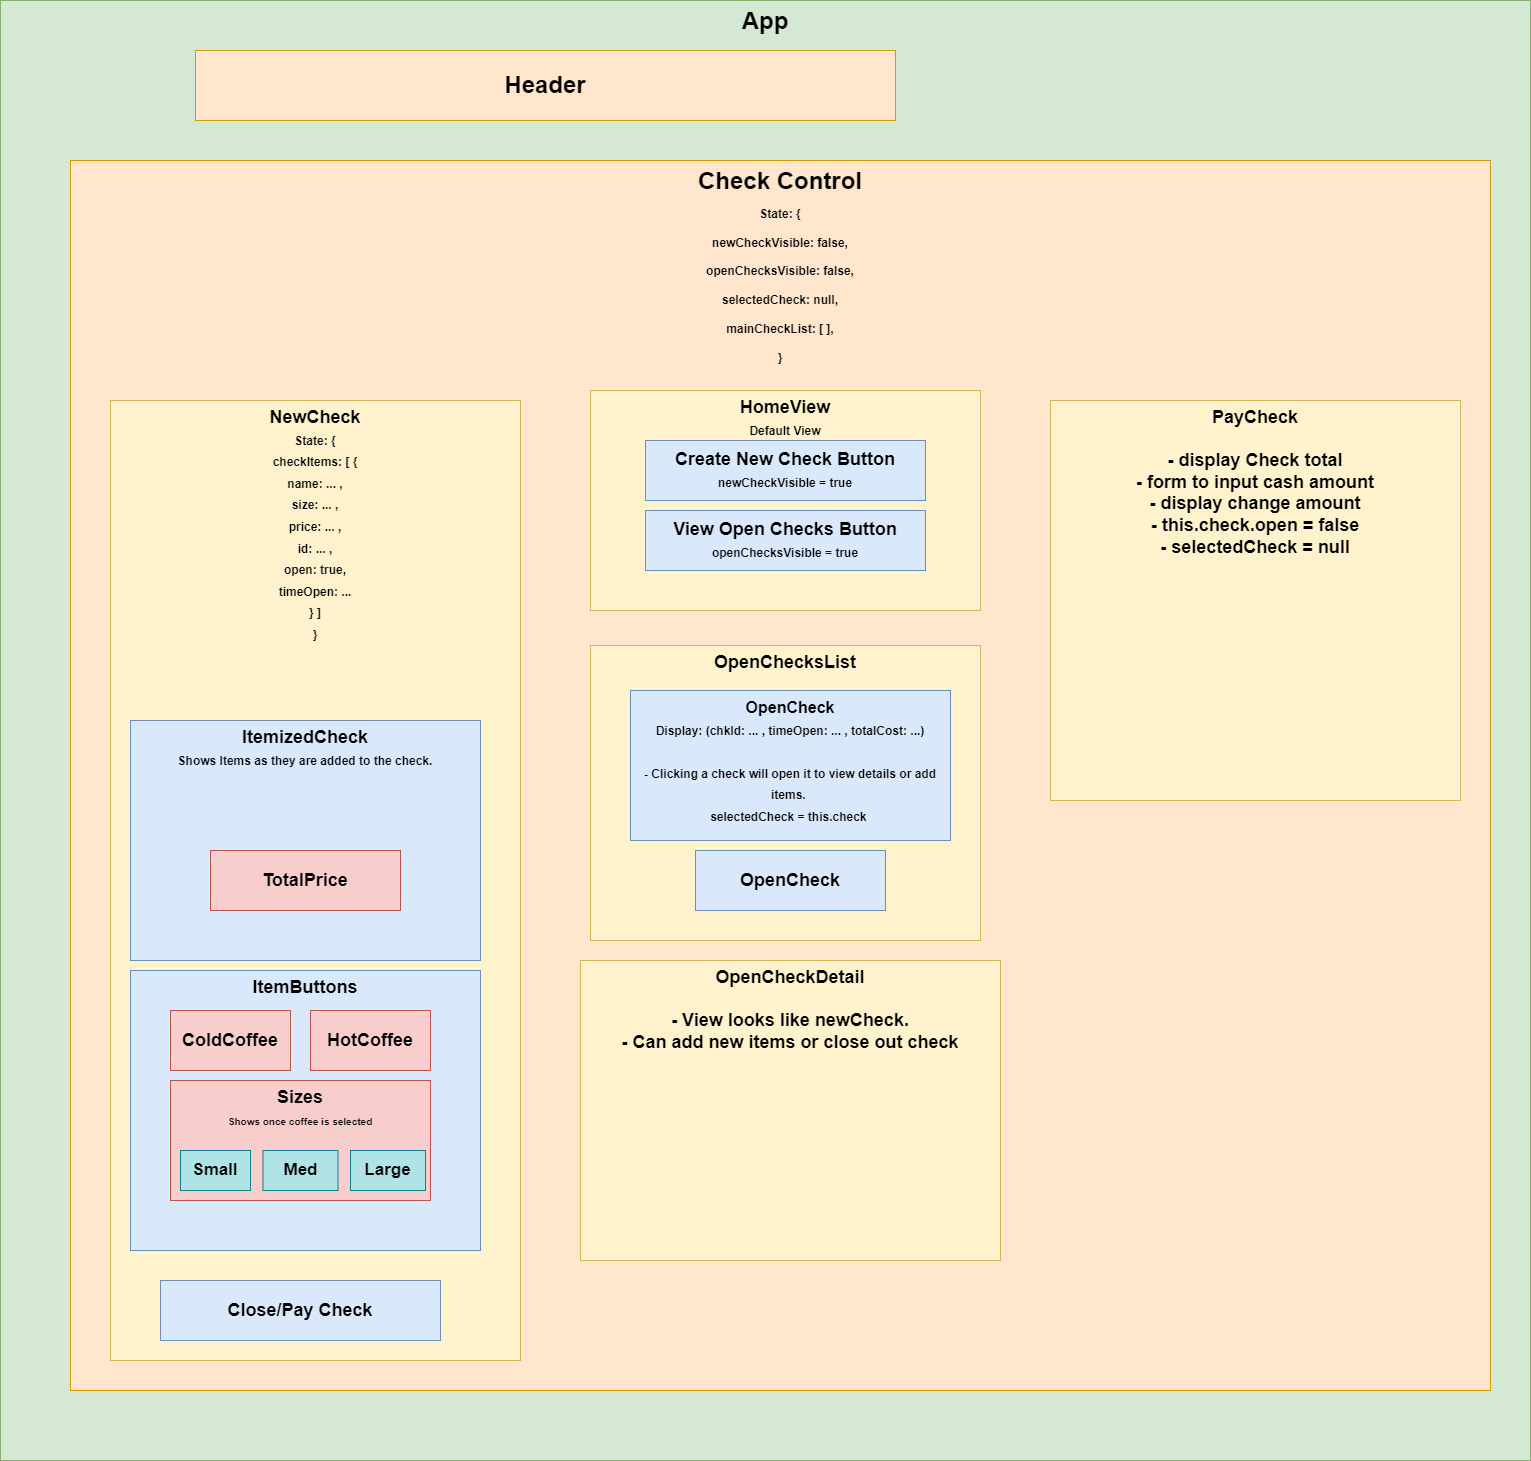

The diagram above was exported from draw.io. Its source (the exported page's mxGraphModel, read from the mxfile embedded in the PNG):
<mxGraphModel dx="1422" dy="1862" grid="1" gridSize="10" guides="1" tooltips="1" connect="1" arrows="1" fold="1" page="1" pageScale="1" pageWidth="850" pageHeight="1100" math="0" shadow="0">
  <root>
    <mxCell id="0" />
    <mxCell id="1" parent="0" />
    <mxCell id="7tQ9oFSsmAsEkFNHq5da-1" value="App" style="rounded=0;whiteSpace=wrap;html=1;fillColor=#d5e8d4;strokeColor=#82b366;fontStyle=1;verticalAlign=top;fontSize=24;" vertex="1" parent="1">
      <mxGeometry x="20" y="-290" width="1530" height="1460" as="geometry" />
    </mxCell>
    <mxCell id="7tQ9oFSsmAsEkFNHq5da-2" value="Header" style="rounded=0;whiteSpace=wrap;html=1;fontStyle=1;fontSize=24;fillColor=#ffe6cc;strokeColor=#d79b00;" vertex="1" parent="1">
      <mxGeometry x="215" y="-240" width="700" height="70" as="geometry" />
    </mxCell>
    <mxCell id="7tQ9oFSsmAsEkFNHq5da-3" value="Check Control&lt;br style=&quot;font-size: 23px;&quot;&gt;&lt;font style=&quot;font-size: 12px;&quot;&gt;State: {&lt;br&gt;newCheckVisible: false,&lt;br&gt;openChecksVisible: false,&lt;br&gt;selectedCheck: null,&lt;br&gt;mainCheckList: [ ],&lt;br&gt;}&lt;/font&gt;" style="rounded=0;whiteSpace=wrap;html=1;fontSize=24;fontStyle=1;verticalAlign=top;fillColor=#ffe6cc;strokeColor=#d79b00;" vertex="1" parent="1">
      <mxGeometry x="90" y="-130" width="1420" height="1230" as="geometry" />
    </mxCell>
    <mxCell id="7tQ9oFSsmAsEkFNHq5da-7" value="NewCheck&lt;br style=&quot;font-size: 17px;&quot;&gt;&lt;font style=&quot;font-size: 12px;&quot;&gt;&lt;font style=&quot;font-size: 12px;&quot;&gt;State: {&lt;br&gt;&lt;/font&gt;checkItems: [ {&lt;br&gt;name: ... ,&lt;br&gt;size: ... ,&lt;br&gt;price: ... ,&lt;br&gt;id: ... ,&lt;br&gt;open: true,&lt;br&gt;timeOpen: ...&lt;br&gt;} ]&lt;br&gt;}&lt;/font&gt;" style="rounded=0;whiteSpace=wrap;html=1;fontSize=18;fillColor=#fff2cc;strokeColor=#d6b656;fontStyle=1;verticalAlign=top;" vertex="1" parent="1">
      <mxGeometry x="130" y="110" width="410" height="960" as="geometry" />
    </mxCell>
    <mxCell id="7tQ9oFSsmAsEkFNHq5da-4" value="ItemizedCheck&lt;br style=&quot;font-size: 17px;&quot;&gt;&lt;font style=&quot;font-size: 12px;&quot;&gt;Shows Items as they are added to the check.&lt;/font&gt;" style="rounded=0;whiteSpace=wrap;html=1;fontSize=18;fontStyle=1;verticalAlign=top;fillColor=#dae8fc;strokeColor=#6c8ebf;" vertex="1" parent="1">
      <mxGeometry x="150" y="430" width="350" height="240" as="geometry" />
    </mxCell>
    <mxCell id="7tQ9oFSsmAsEkFNHq5da-5" value="TotalPrice" style="rounded=0;whiteSpace=wrap;html=1;fontSize=18;fontStyle=1;fillColor=#f8cecc;strokeColor=#b85450;" vertex="1" parent="1">
      <mxGeometry x="230" y="560" width="190" height="60" as="geometry" />
    </mxCell>
    <mxCell id="7tQ9oFSsmAsEkFNHq5da-8" value="ItemButtons" style="rounded=0;whiteSpace=wrap;html=1;fontSize=18;fontStyle=1;verticalAlign=top;fillColor=#dae8fc;strokeColor=#6c8ebf;" vertex="1" parent="1">
      <mxGeometry x="150" y="680" width="350" height="280" as="geometry" />
    </mxCell>
    <mxCell id="7tQ9oFSsmAsEkFNHq5da-9" value="ColdCoffee" style="rounded=0;whiteSpace=wrap;html=1;fontSize=18;fontStyle=1;fillColor=#f8cecc;strokeColor=#b85450;" vertex="1" parent="1">
      <mxGeometry x="190" y="720" width="120" height="60" as="geometry" />
    </mxCell>
    <mxCell id="7tQ9oFSsmAsEkFNHq5da-10" value="&lt;b&gt;HotCoffee&lt;/b&gt;" style="rounded=0;whiteSpace=wrap;html=1;fontSize=18;fillColor=#f8cecc;strokeColor=#b85450;" vertex="1" parent="1">
      <mxGeometry x="330" y="720" width="120" height="60" as="geometry" />
    </mxCell>
    <mxCell id="7tQ9oFSsmAsEkFNHq5da-12" value="Sizes&lt;br style=&quot;font-size: 17px;&quot;&gt;&lt;font size=&quot;1&quot;&gt;Shows once coffee is selected&lt;/font&gt;" style="rounded=0;whiteSpace=wrap;html=1;fontSize=18;fontStyle=1;verticalAlign=top;fillColor=#f8cecc;strokeColor=#b85450;" vertex="1" parent="1">
      <mxGeometry x="190" y="790" width="260" height="120" as="geometry" />
    </mxCell>
    <mxCell id="7tQ9oFSsmAsEkFNHq5da-13" value="Small" style="rounded=0;whiteSpace=wrap;html=1;fontSize=17;fontStyle=1;fillColor=#b0e3e6;strokeColor=#0e8088;" vertex="1" parent="1">
      <mxGeometry x="200" y="860" width="70" height="40" as="geometry" />
    </mxCell>
    <mxCell id="7tQ9oFSsmAsEkFNHq5da-14" value="Med" style="rounded=0;whiteSpace=wrap;html=1;fontSize=17;fontStyle=1;fillColor=#b0e3e6;strokeColor=#0e8088;" vertex="1" parent="1">
      <mxGeometry x="282.5" y="860" width="75" height="40" as="geometry" />
    </mxCell>
    <mxCell id="7tQ9oFSsmAsEkFNHq5da-15" value="Large" style="rounded=0;whiteSpace=wrap;html=1;fontSize=17;fontStyle=1;fillColor=#b0e3e6;strokeColor=#0e8088;" vertex="1" parent="1">
      <mxGeometry x="370" y="860" width="75" height="40" as="geometry" />
    </mxCell>
    <mxCell id="7tQ9oFSsmAsEkFNHq5da-16" value="HomeView&lt;br style=&quot;font-size: 17px;&quot;&gt;&lt;font style=&quot;font-size: 12px;&quot;&gt;Default View&lt;/font&gt;" style="rounded=0;whiteSpace=wrap;html=1;fontSize=18;fontStyle=1;verticalAlign=top;fillColor=#fff2cc;strokeColor=#d6b656;" vertex="1" parent="1">
      <mxGeometry x="610" y="100" width="390" height="220" as="geometry" />
    </mxCell>
    <mxCell id="7tQ9oFSsmAsEkFNHq5da-17" value="Create New Check Button&lt;br style=&quot;font-size: 17px;&quot;&gt;&lt;span style=&quot;font-size: 12px;&quot;&gt;newCheckVisible = true&lt;/span&gt;" style="rounded=0;whiteSpace=wrap;html=1;fontSize=18;fontStyle=1;fillColor=#dae8fc;strokeColor=#6c8ebf;" vertex="1" parent="1">
      <mxGeometry x="665" y="150" width="280" height="60" as="geometry" />
    </mxCell>
    <mxCell id="7tQ9oFSsmAsEkFNHq5da-18" value="View Open Checks Button&lt;br style=&quot;font-size: 17px;&quot;&gt;&lt;font style=&quot;font-size: 12px;&quot;&gt;openChecksVisible = true&lt;/font&gt;" style="rounded=0;whiteSpace=wrap;html=1;fontSize=18;fontStyle=1;verticalAlign=middle;fillColor=#dae8fc;strokeColor=#6c8ebf;" vertex="1" parent="1">
      <mxGeometry x="665" y="220" width="280" height="60" as="geometry" />
    </mxCell>
    <mxCell id="7tQ9oFSsmAsEkFNHq5da-19" value="OpenChecksList" style="rounded=0;whiteSpace=wrap;html=1;fontSize=18;fontStyle=1;verticalAlign=top;fillColor=#fff2cc;strokeColor=#d6b656;" vertex="1" parent="1">
      <mxGeometry x="610" y="355" width="390" height="295" as="geometry" />
    </mxCell>
    <mxCell id="7tQ9oFSsmAsEkFNHq5da-20" value="&lt;b style=&quot;&quot;&gt;&lt;font style=&quot;font-size: 16px;&quot;&gt;OpenCheck&lt;/font&gt;&lt;br&gt;&lt;span style=&quot;font-size: 12px;&quot;&gt;Display: (chkId: ... ,&amp;nbsp;&lt;/span&gt;&lt;span style=&quot;font-size: 12px;&quot;&gt;timeOpen: ... ,&amp;nbsp;&lt;/span&gt;&lt;span style=&quot;font-size: 12px;&quot;&gt;totalCost: ...)&lt;br&gt;&lt;/span&gt;&lt;br&gt;&lt;span style=&quot;font-size: 12px;&quot;&gt;- Clicking a check will open it to view details or add items. &lt;/span&gt;&lt;br&gt;&lt;span style=&quot;font-size: 12px;&quot;&gt;selectedCheck = this.check&amp;nbsp;&lt;/span&gt;&lt;br&gt;&lt;/b&gt;" style="rounded=0;whiteSpace=wrap;html=1;fontSize=18;verticalAlign=top;fillColor=#dae8fc;strokeColor=#6c8ebf;" vertex="1" parent="1">
      <mxGeometry x="650" y="400" width="320" height="150" as="geometry" />
    </mxCell>
    <mxCell id="7tQ9oFSsmAsEkFNHq5da-21" value="OpenCheck" style="rounded=0;whiteSpace=wrap;html=1;fontSize=18;fillColor=#dae8fc;strokeColor=#6c8ebf;fontStyle=1" vertex="1" parent="1">
      <mxGeometry x="715" y="560" width="190" height="60" as="geometry" />
    </mxCell>
    <mxCell id="7tQ9oFSsmAsEkFNHq5da-22" value="OpenCheckDetail&lt;br&gt;&lt;br&gt;- View looks like newCheck.&lt;br&gt;- Can add new items or close out check" style="rounded=0;whiteSpace=wrap;html=1;fontSize=18;fontStyle=1;verticalAlign=top;fillColor=#fff2cc;strokeColor=#d6b656;" vertex="1" parent="1">
      <mxGeometry x="600" y="670" width="420" height="300" as="geometry" />
    </mxCell>
    <mxCell id="7tQ9oFSsmAsEkFNHq5da-23" value="Close/Pay Check" style="rounded=0;whiteSpace=wrap;html=1;fontSize=18;fontStyle=1;fillColor=#dae8fc;strokeColor=#6c8ebf;" vertex="1" parent="1">
      <mxGeometry x="180" y="990" width="280" height="60" as="geometry" />
    </mxCell>
    <mxCell id="7tQ9oFSsmAsEkFNHq5da-24" value="PayCheck&lt;br&gt;&lt;br&gt;- display Check total&lt;br&gt;- form to input cash amount&lt;br&gt;- display change amount&lt;br&gt;- this.check.open = false&lt;br&gt;- selectedCheck = null" style="rounded=0;whiteSpace=wrap;html=1;fontSize=18;fillColor=#fff2cc;strokeColor=#d6b656;fontStyle=1;verticalAlign=top;" vertex="1" parent="1">
      <mxGeometry x="1070" y="110" width="410" height="400" as="geometry" />
    </mxCell>
  </root>
</mxGraphModel>